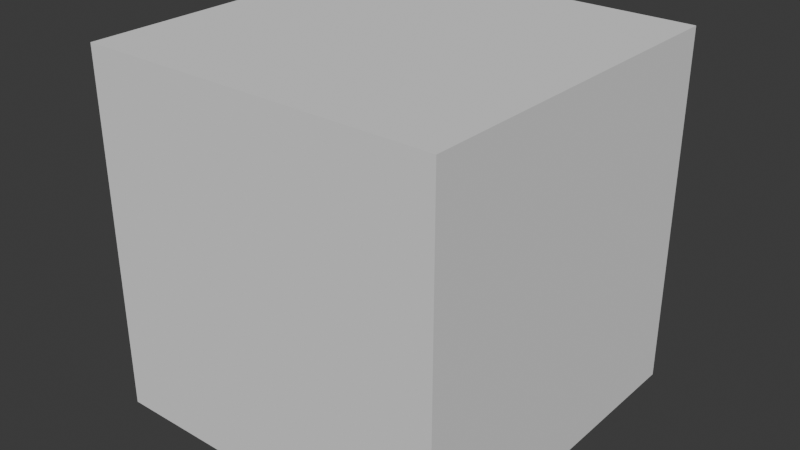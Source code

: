 # Source: popup.blend  (saved by Blender 4.4.30; exported with 4.5.12 LTS)
import bpy
from mathutils import Matrix  # noqa: F401  (used for matrix-valued properties, if any)

bpy.ops.wm.read_factory_settings(use_empty=True)
scene = bpy.context.scene
scene.name = 'Scene'

# ---- collections
col_collection = bpy.data.collections.new('Collection'); scene.collection.children.link(col_collection)

# ---- world
world_world = bpy.data.worlds.new('World'); scene.world = world_world
world_world.use_nodes = True; world_world.node_tree.nodes.clear()
_N = world_world.node_tree.nodes; _L = world_world.node_tree.links
n0 = _N.new('ShaderNodeOutputWorld'); n0.name = 'World Output'; n0.location = (300, 300)
n1 = _N.new('ShaderNodeBackground'); n1.name = 'Background'; n1.location = (10, 300)
n1.inputs[0].default_value = (0.05088, 0.05088, 0.05088, 1.0)
_L.new(n1.outputs[0], n0.inputs[0])
n0.is_active_output = True
world_world.color = (0.05088, 0.05088, 0.05088)
world_world.sun_shadow_jitter_overblur = 0.0

# ---- meshes
me_cube_003 = bpy.data.meshes.new('Cube.003')
me_cube_003.from_pydata([(-1.0, -1.0, -1.0), (-1.0, -1.0, 1.0), (-1.0, 1.0, -1.0), (-1.0, 1.0, 1.0), (1.0, -1.0, -1.0), (1.0, -1.0, 1.0), (1.0, 1.0, -1.0), (1.0, 1.0, 1.0)], [], [(0, 1, 3, 2), (2, 3, 7, 6), (6, 7, 5, 4), (4, 5, 1, 0), (2, 6, 4, 0), (7, 3, 1, 5)])
_uv = me_cube_003.uv_layers.new(name='UVMap')
_uv.uv.foreach_set('vector', [0.375, 0.0, 0.625, 0.0, 0.625, 0.25, 0.375, 0.25, 0.375, 0.25, 0.625, 0.25, 0.625, 0.5, 0.375, 0.5, 0.375, 0.5, 0.625, 0.5, 0.625, 0.75, 0.375, 0.75, 0.375, 0.75, 0.625, 0.75, 0.625, 1.0, 0.375, 1.0, 0.125, 0.5, 0.375, 0.5, 0.375, 0.75, 0.125, 0.75, 0.625, 0.5, 0.875, 0.5, 0.875, 0.75, 0.625, 0.75])
me_cube_003.update()

# ---- objects
ob_mycube = bpy.data.objects.new('MyCube', me_cube_003)

# ---- transforms, parenting, visibility, modifiers, constraints
ob_mycube.location = (0.0, 0.0, 0.0)

# ---- collection membership
col_collection.objects.link(ob_mycube)

# ---- scene / render settings (as saved in the file)
scene.frame_start = 1; scene.frame_end = 250; scene.frame_set(1)
scene.render.engine = 'BLENDER_EEVEE_NEXT'
bpy.context.view_layer.update()

# ---- added for rendering (the .blend has no active camera and no usable light): camera, sun
cam_auto = bpy.data.cameras.new('AutoCamera')
cam_auto.lens = 50.0
cam_auto.sensor_width = 36.0
cam_auto.clip_end = 1000.0
ob_auto_camera = bpy.data.objects.new('AutoCamera', cam_auto)
scene.collection.objects.link(ob_auto_camera)
ob_auto_camera.location = (3.20507, -3.84609, 2.56406)
ob_auto_camera.rotation_euler = (1.09748, -7.21219e-08, 0.694738)
scene.camera = ob_auto_camera
light_auto_sun = bpy.data.lights.new('AutoSun', 'SUN')
light_auto_sun.energy = 3.0
light_auto_sun.angle = 0.0523599
ob_auto_sun = bpy.data.objects.new('AutoSun', light_auto_sun)
scene.collection.objects.link(ob_auto_sun)
ob_auto_sun.rotation_euler = (0.872665, 0.174533, 0.523599)
bpy.context.view_layer.update()
